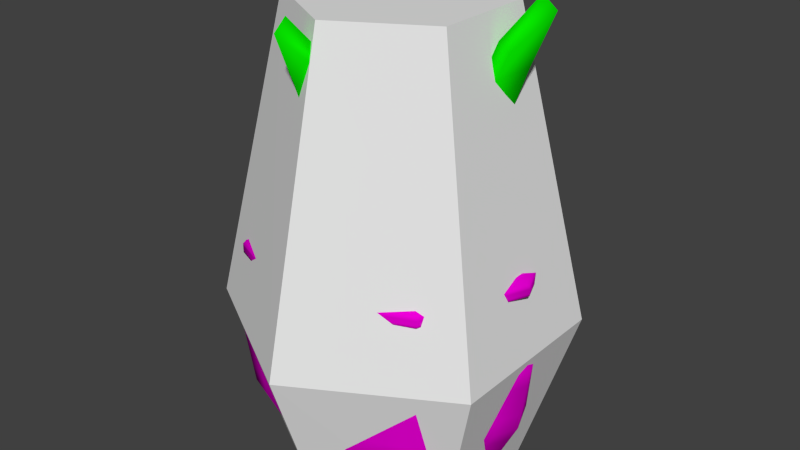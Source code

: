 # Source: pot_plant.blend  (saved by Blender 2.73.0; exported with 4.5.12 LTS)
import bpy
from mathutils import Matrix  # noqa: F401  (used for matrix-valued properties, if any)

bpy.ops.wm.read_factory_settings(use_empty=True)
scene = bpy.context.scene
scene.name = 'Scene'

# ---- collections
col_collection_1 = bpy.data.collections.new('Collection 1'); scene.collection.children.link(col_collection_1)

# ---- materials (node trees are filled in below, after node groups)
mat_material_004 = bpy.data.materials.new('Material.004')
mat_material_004.alpha_threshold = 0.0
mat_material_004.roughness = 0.5
mat_material_007 = bpy.data.materials.new('Material.007')
mat_material_007.alpha_threshold = 0.0
mat_material_007.roughness = 0.5
mat_material_006 = bpy.data.materials.new('Material.006')
mat_material_006.alpha_threshold = 0.0
mat_material_006.roughness = 0.5

# ---- material node trees
mat_material_004.use_nodes = True; mat_material_004.node_tree.nodes.clear()
_N = mat_material_004.node_tree.nodes; _L = mat_material_004.node_tree.links
n0 = _N.new('ShaderNodeOutputMaterial'); n0.name = 'Material Output'; n0.location = (300, 300)
n1 = _N.new('ShaderNodeBsdfDiffuse'); n1.name = 'Diffuse BSDF'; n1.location = (10, 300)
n1.inputs[0].default_value = (0.002328, 0.8, 0.0, 1.0)
_L.new(n1.outputs[0], n0.inputs[0])
n0.is_active_output = True
mat_material_007.use_nodes = True; mat_material_007.node_tree.nodes.clear()
_N = mat_material_007.node_tree.nodes; _L = mat_material_007.node_tree.links
n0 = _N.new('ShaderNodeOutputMaterial'); n0.name = 'Material Output'; n0.location = (300, 300)
n1 = _N.new('ShaderNodeBsdfDiffuse'); n1.name = 'Diffuse BSDF'; n1.location = (10, 300)
n1.inputs[0].default_value = (0.8, 0.6006, 0.0, 1.0)
_L.new(n1.outputs[0], n0.inputs[0])
n0.is_active_output = True
mat_material_006.use_nodes = True; mat_material_006.node_tree.nodes.clear()
_N = mat_material_006.node_tree.nodes; _L = mat_material_006.node_tree.links
n0 = _N.new('ShaderNodeOutputMaterial'); n0.name = 'Material Output'; n0.location = (300, 300)
n1 = _N.new('ShaderNodeBsdfDiffuse'); n1.name = 'Diffuse BSDF'; n1.location = (10, 300)
n1.inputs[0].default_value = (0.8, 0.0, 0.6515, 1.0)
_L.new(n1.outputs[0], n0.inputs[0])
n0.is_active_output = True

# ---- world
world_world = bpy.data.worlds.new('World'); scene.world = world_world
world_world.color = (0.05088, 0.05088, 0.05088)
world_world.use_sun_shadow = False
world_world.sun_shadow_jitter_overblur = 0.0
world_world.cycles.sampling_method = 'MANUAL'
world_world.cycles.sample_map_resolution = 256

# ---- meshes
me_cube = bpy.data.meshes.new('Cube')
me_cube.from_pydata([(-4.204, -0.7228, 12.13), (-4.209, 1.505, 12.13), (-3.444, 1.599, 11.19), (-3.443, -0.8181, 11.19), (-7.931, -0.8678, 30.73), (-7.931, 1.738, 30.73), (-7.254, 1.859, 31.39), (-7.254, -0.9852, 31.39), (-4.305, -0.9691, 16.32), (-4.639, -1.404, 20.52), (-5.663, -1.5, 24.74), (-7.054, -1.093, 28.98), (-7.35, 2.025, 28.98), (-5.834, 2.415, 24.74), (-4.74, 2.261, 20.52), (-4.347, 1.779, 16.32), (-6.636, 2.177, 29.49), (-5.013, 2.606, 24.88), (-3.942, 2.453, 20.3), (-3.563, 1.898, 15.74), (-6.355, -1.231, 29.49), (-4.89, -1.689, 24.88), (-3.836, -1.572, 20.3), (-3.526, -1.086, 15.74), (-10.12, 0.4653, 33.25), (-4.205, 0.3902, 11.97), (-9.142, 0.4653, 34.11), (-3.42, 0.3899, 10.87), (-7.834, 0.429, 29.69), (-6.459, 0.4277, 24.94), (-5.203, 0.406, 20.21), (-4.174, 0.3961, 15.52), (-8.702, 0.4302, 29.7), (-7.26, 0.4247, 24.94), (-5.958, 0.4027, 20.21), (-4.949, 0.3947, 15.51), (0.5511, 0.004831, 11.65), (-0.09521, 0.3054, 11.65), (-0.02076, 0.5384, 11.35), (0.6805, 0.2122, 11.35), (0.2292, -0.8115, 17.59), (-0.4614, -0.4907, 17.59), (-0.4046, -0.291, 17.8), (0.3499, -0.6415, 17.8), (0.6224, -0.02853, 12.99), (0.7201, -0.1405, 14.33), (0.6431, -0.3464, 15.67), (0.378, -0.6558, 17.03), (-0.444, -0.2739, 17.03), (-0.3925, 0.1352, 15.67), (-0.2978, 0.333, 14.33), (-0.1597, 0.3352, 12.99), (-0.3886, -0.06111, 17.19), (-0.3329, 0.3812, 15.72), (-0.2331, 0.587, 14.26), (-0.09008, 0.5728, 12.8), (0.5087, -0.4782, 17.19), (0.7945, -0.1432, 15.72), (0.8727, 0.07251, 14.26), (0.7585, 0.1781, 12.8), (-0.278, -1.008, 18.39), (0.2279, 0.1552, 11.6), (-0.167, -0.7778, 18.67), (0.3327, 0.3818, 11.25), (-0.1241, -0.6629, 17.26), (0.03889, -0.2918, 15.74), (0.1393, -0.05683, 14.23), (0.2475, 0.19, 12.73), (-0.2286, -0.885, 17.26), (-0.06874, -0.5214, 15.74), (0.03173, -0.2871, 14.23), (0.1408, -0.03889, 12.73), (0.5938, 1.576, 13.5), (0.823, 2.055, 15.98), (1.072, 2.571, 18.47), (1.476, 3.412, 20.97), (0.4155, 1.193, 13.51), (0.6381, 1.658, 15.98), (0.8792, 2.157, 18.47), (1.277, 2.985, 20.97), (0.2553, 0.8551, 11.06), (1.463, 3.36, 23.3), (0.4314, 1.233, 11.64), (1.68, 3.825, 22.84), (-0.4348, 1.213, 13.62), (-0.6101, 1.432, 16.02), (-0.4544, 1.877, 18.44), (0.09484, 2.6, 20.87), (0.9787, 0.5557, 13.62), (1.268, 0.5587, 16.02), (1.522, 0.9575, 18.44), (1.74, 1.835, 20.87), (1.101, 0.9558, 13.93), (1.386, 0.9938, 16.14), (1.631, 1.391, 18.36), (1.839, 2.224, 20.6), (0.3281, 2.927, 20.6), (-0.1925, 2.239, 18.36), (-0.3516, 1.802, 16.14), (-0.2065, 1.564, 13.93), (0.414, 2.971, 21.87), (1.827, 2.314, 21.87), (1.93, 2.688, 21.52), (0.6327, 3.291, 21.52), (-0.3179, 1.136, 11.23), (0.8393, 0.5974, 11.23), (0.966, 0.9847, 11.72), (-0.1026, 1.482, 11.72), (-1.465, 0.5026, 11.07), (-0.9464, 2.207, 11.07), (-0.3427, 2.099, 10.32), (-0.9061, 0.252, 10.32), (-4.07, 1.298, 25.93), (-3.452, 3.324, 25.93), (-2.883, 3.255, 26.46), (-3.557, 1.046, 26.46), (-1.553, 0.3403, 14.42), (-1.866, 0.08884, 17.77), (-2.508, 0.261, 21.14), (-3.463, 0.9015, 24.53), (-2.757, 3.24, 24.53), (-1.668, 3.309, 21.14), (-1.028, 2.955, 17.77), (-0.9205, 2.447, 14.42), (-2.182, 3.196, 24.94), (-0.9795, 3.288, 21.26), (-0.3328, 2.881, 17.6), (-0.2942, 2.344, 13.95), (-2.942, 0.6314, 24.94), (-1.922, -0.06024, 21.26), (-1.259, -0.2278, 17.6), (-0.9835, 0.06926, 13.95), (-5.135, 2.818, 27.94), (-1.205, 1.354, 10.94), (-4.39, 2.59, 28.63), (-0.607, 1.17, 10.06), (-3.747, 2.288, 25.1), (-2.622, 1.912, 21.3), (-1.87, 1.628, 17.53), (-1.133, 1.351, 13.78), (-4.412, 2.495, 25.1), (-3.248, 2.09, 21.3), (-2.498, 1.815, 17.53), (-1.742, 1.535, 13.77), (-0.5023, -1.491, 11.07), (-2.027, -0.5773, 11.07), (-1.781, -0.01778, 10.32), (-0.1252, -1.009, 10.32), (-1.827, -3.927, 25.93), (-3.644, -2.839, 25.93), (-3.438, -2.306, 26.46), (-1.456, -3.493, 26.46), (-0.356, -1.62, 14.42), (-0.1703, -1.992, 17.77), (-0.4668, -2.56, 21.14), (-1.314, -3.409, 24.53), (-3.405, -2.156, 24.53), (-3.029, -1.022, 21.14), (-2.654, -0.5038, 17.77), (-2.219, -0.5034, 14.42), (-3.204, -1.606, 24.94), (-2.838, -0.4065, 21.26), (-2.431, 0.1299, 17.6), (-1.98, 0.07454, 13.95), (-0.9255, -2.97, 24.94), (-0.02028, -2.098, 21.26), (0.2806, -1.495, 17.6), (0.04117, -1.136, 13.95), (-3.521, -4.643, 27.94), (-1.265, -1.034, 10.94), (-3.121, -3.975, 28.63), (-0.9437, -0.4979, 10.06), (-2.717, -3.364, 25.1), (-2.016, -2.239, 21.3), (-1.628, -1.612, 17.53), (-1.231, -0.9686, 13.78), (-3.077, -3.962, 25.1), (-2.33, -2.772, 21.3), (-1.951, -2.155, 17.53), (-1.553, -1.508, 13.77), (1.934, 0.1956, 9.56), (0.9007, -1.64, 9.56), (0.2303, -1.366, 8.671), (1.352, 0.627, 8.671), (4.846, -1.215, 27.17), (3.63, -3.375, 27.17), (3.003, -3.151, 27.8), (4.329, -0.7945, 27.8), (2.088, 0.3796, 13.53), (2.603, 0.6371, 17.5), (3.419, 0.3128, 21.5), (4.186, -0.6433, 25.51), (2.795, -3.115, 25.51), (1.491, -2.796, 21.5), (0.8431, -2.353, 17.5), (0.8166, -1.849, 13.53), (2.15, -2.897, 26.0), (0.749, -2.566, 21.63), (0.08833, -2.095, 17.3), (0.1283, -1.583, 12.98), (3.666, -0.2039, 26.0), (2.848, 0.8656, 21.63), (1.977, 1.167, 17.3), (1.497, 0.8325, 12.98), (5.837, -3.186, 29.56), (1.417, -0.7218, 9.411), (5.032, -2.733, 30.38), (0.7725, -0.3591, 8.366), (4.199, -2.275, 26.19), (2.986, -1.595, 21.69), (2.151, -1.13, 17.21), (1.336, -0.6752, 12.77), (4.911, -2.676, 26.19), (3.639, -1.964, 21.69), (2.815, -1.504, 17.21), (1.985, -1.041, 12.76), (-0.8194, 4.024, 12.22), (1.109, 3.961, 12.22), (1.16, 3.283, 11.42), (-0.9225, 3.354, 11.42), (-0.8263, 7.355, 28.19), (1.437, 7.274, 28.19), (1.519, 6.681, 28.76), (-0.9489, 6.769, 28.76), (-1.045, 4.213, 15.82), (-1.459, 4.69, 19.43), (-1.479, 5.523, 23.05), (-1.037, 6.486, 26.69), (1.561, 6.392, 26.69), (2.041, 5.625, 23.05), (1.894, 4.671, 19.43), (1.378, 4.153, 15.82), (1.656, 5.782, 27.13), (2.208, 4.925, 23.17), (2.009, 3.885, 19.24), (1.444, 3.432, 15.32), (-1.175, 5.883, 27.13), (-1.66, 4.807, 23.17), (-1.624, 3.926, 19.24), (-1.167, 3.505, 15.32), (0.395, 9.152, 30.35), (0.1435, 3.989, 12.09), (0.365, 8.315, 31.1), (0.1172, 3.295, 11.14), (0.2973, 7.236, 27.3), (0.2651, 6.183, 23.22), (0.2158, 5.166, 19.16), (0.1541, 4.03, 15.13), (0.3253, 7.991, 27.31), (0.2841, 6.845, 23.22), (0.2394, 5.88, 19.16), (0.1786, 4.725, 15.13), (0.2446, -4.005, 12.4), (-1.873, -3.927, 12.4), (-1.938, -3.201, 11.5), (0.3615, -3.284, 11.5), (0.2247, -7.645, 30.12), (-2.266, -7.556, 30.12), (-2.358, -6.904, 30.75), (0.359, -7.002, 30.75), (0.4696, -4.107, 16.39), (0.8645, -4.45, 20.39), (0.8929, -5.372, 24.41), (0.4727, -6.774, 28.45), (-2.518, -6.98, 28.45), (-2.802, -5.445, 24.41), (-2.565, -4.317, 20.39), (-2.114, -3.993, 16.39), (-2.652, -6.327, 28.94), (-2.956, -4.668, 24.55), (-2.681, -3.52, 20.18), (-2.201, -3.258, 15.84), (0.6277, -6.121, 28.94), (1.079, -4.608, 24.55), (1.055, -3.71, 20.18), (0.609, -3.379, 15.84), (-1.142, -9.686, 32.51), (-0.8144, -3.965, 12.25), (-1.109, -8.757, 33.34), (-0.7876, -3.221, 11.2), (-1.007, -7.505, 29.13), (-0.9474, -6.097, 24.6), (-0.864, -4.847, 20.1), (-0.819, -3.913, 15.63), (-1.039, -8.336, 29.13), (-0.9704, -6.857, 24.6), (-0.8904, -5.606, 20.1), (-0.8432, -4.646, 15.62), (3.871, 2.202, 11.8), (4.202, -0.04656, 11.8), (3.442, -0.2586, 10.85), (3.077, 2.175, 10.85), (7.605, 3.007, 30.72), (8.002, 0.3904, 30.72), (7.342, 0.1695, 31.4), (6.908, 3.025, 31.4), (4.056, 2.547, 16.06), (4.58, 3.224, 20.34), (5.334, 3.332, 24.63), (6.536, 3.017, 28.94), (7.333, 0.02584, 28.94), (5.701, -0.5815, 24.63), (4.946, -0.6909, 20.34), (4.421, -0.2841, 16.06), (6.716, -0.2293, 29.46), (4.941, -0.8774, 24.78), (4.115, -0.9883, 20.11), (3.623, -0.5218, 15.48), (5.819, 3.047, 29.46), (4.536, 3.429, 24.78), (3.688, 3.288, 20.11), (3.211, 2.532, 15.48), (10.04, 2.074, 33.29), (4.034, 1.076, 11.64), (9.063, 1.925, 34.17), (3.234, 0.9534, 10.52), (7.697, 1.675, 29.67), (6.162, 1.433, 24.84), (5.31, 1.303, 20.03), (4.065, 1.092, 15.25), (8.57, 1.81, 29.67), (6.901, 1.54, 24.84), (6.097, 1.418, 20.03), (4.863, 1.212, 15.24)], [], [(35, 15, 1, 25), (15, 19, 2, 1), (31, 23, 3, 27), (23, 8, 0, 3), (25, 1, 2, 27), (26, 6, 5, 24), (7, 4, 11, 20), (20, 11, 10, 21), (21, 10, 9, 22), (22, 9, 8, 23), (26, 7, 20, 28), (28, 20, 21, 29), (29, 21, 22, 30), (30, 22, 23, 31), (5, 6, 16, 12), (12, 16, 17, 13), (13, 17, 18, 14), (14, 18, 19, 15), (24, 5, 12, 32), (32, 12, 13, 33), (33, 13, 14, 34), (34, 14, 15, 35), (9, 34, 35, 8), (10, 33, 34, 9), (11, 32, 33, 10), (4, 24, 32, 11), (18, 30, 31, 19), (17, 29, 30, 18), (16, 28, 29, 17), (6, 26, 28, 16), (7, 26, 24, 4), (0, 25, 27, 3), (19, 31, 27, 2), (8, 35, 25, 0), (68, 48, 49, 69), (46, 69, 70, 45), (59, 44, 36, 39), (55, 67, 63, 38), (62, 42, 41, 60), (56, 47, 46, 57), (66, 58, 59, 67), (51, 55, 38, 37), (69, 49, 50, 70), (57, 46, 45, 58), (45, 70, 71, 44), (54, 66, 67, 55), (43, 62, 60, 40), (42, 62, 64, 52), (58, 45, 44, 59), (60, 41, 48, 68), (41, 42, 52, 48), (47, 68, 69, 46), (50, 54, 55, 51), (67, 59, 39, 63), (49, 53, 54, 50), (65, 57, 58, 66), (43, 40, 47, 56), (62, 43, 56, 64), (71, 51, 37, 61), (40, 60, 68, 47), (36, 61, 63, 39), (52, 64, 65, 53), (70, 50, 51, 71), (64, 56, 57, 65), (48, 52, 53, 49), (53, 65, 66, 54), (61, 37, 38, 63), (44, 71, 61, 36), (101, 81, 79, 91), (100, 81, 83, 103), (89, 77, 76, 88), (107, 82, 80, 104), (91, 79, 78, 90), (73, 93, 92, 72), (96, 75, 74, 97), (78, 86, 85, 77), (102, 101, 91, 95), (94, 90, 89, 93), (83, 102, 95, 75), (76, 84, 104, 80), (92, 88, 105, 106), (72, 92, 106, 82), (74, 94, 93, 73), (81, 100, 87, 79), (86, 97, 98, 85), (100, 103, 96, 87), (98, 73, 72, 99), (79, 87, 86, 78), (85, 98, 99, 84), (87, 96, 97, 86), (93, 89, 88, 92), (95, 91, 90, 94), (77, 85, 84, 76), (103, 83, 75, 96), (84, 99, 107, 104), (82, 106, 105, 80), (81, 101, 102, 83), (75, 95, 94, 74), (97, 74, 73, 98), (88, 76, 80, 105), (90, 78, 77, 89), (99, 72, 82, 107), (143, 123, 109, 133), (123, 127, 110, 109), (139, 131, 111, 135), (131, 116, 108, 111), (133, 109, 110, 135), (134, 114, 113, 132), (115, 112, 119, 128), (128, 119, 118, 129), (129, 118, 117, 130), (130, 117, 116, 131), (134, 115, 128, 136), (136, 128, 129, 137), (137, 129, 130, 138), (138, 130, 131, 139), (113, 114, 124, 120), (120, 124, 125, 121), (121, 125, 126, 122), (122, 126, 127, 123), (132, 113, 120, 140), (140, 120, 121, 141), (141, 121, 122, 142), (142, 122, 123, 143), (117, 142, 143, 116), (118, 141, 142, 117), (119, 140, 141, 118), (112, 132, 140, 119), (126, 138, 139, 127), (125, 137, 138, 126), (124, 136, 137, 125), (114, 134, 136, 124), (115, 134, 132, 112), (108, 133, 135, 111), (127, 139, 135, 110), (116, 143, 133, 108), (179, 159, 145, 169), (159, 163, 146, 145), (175, 167, 147, 171), (167, 152, 144, 147), (169, 145, 146, 171), (170, 150, 149, 168), (151, 148, 155, 164), (164, 155, 154, 165), (165, 154, 153, 166), (166, 153, 152, 167), (170, 151, 164, 172), (172, 164, 165, 173), (173, 165, 166, 174), (174, 166, 167, 175), (149, 150, 160, 156), (156, 160, 161, 157), (157, 161, 162, 158), (158, 162, 163, 159), (168, 149, 156, 176), (176, 156, 157, 177), (177, 157, 158, 178), (178, 158, 159, 179), (153, 178, 179, 152), (154, 177, 178, 153), (155, 176, 177, 154), (148, 168, 176, 155), (162, 174, 175, 163), (161, 173, 174, 162), (160, 172, 173, 161), (150, 170, 172, 160), (151, 170, 168, 148), (144, 169, 171, 147), (163, 175, 171, 146), (152, 179, 169, 144), (215, 195, 181, 205), (195, 199, 182, 181), (211, 203, 183, 207), (203, 188, 180, 183), (205, 181, 182, 207), (206, 186, 185, 204), (187, 184, 191, 200), (200, 191, 190, 201), (201, 190, 189, 202), (202, 189, 188, 203), (206, 187, 200, 208), (208, 200, 201, 209), (209, 201, 202, 210), (210, 202, 203, 211), (185, 186, 196, 192), (192, 196, 197, 193), (193, 197, 198, 194), (194, 198, 199, 195), (204, 185, 192, 212), (212, 192, 193, 213), (213, 193, 194, 214), (214, 194, 195, 215), (189, 214, 215, 188), (190, 213, 214, 189), (191, 212, 213, 190), (184, 204, 212, 191), (198, 210, 211, 199), (197, 209, 210, 198), (196, 208, 209, 197), (186, 206, 208, 196), (187, 206, 204, 184), (180, 205, 207, 183), (199, 211, 207, 182), (188, 215, 205, 180), (251, 231, 217, 241), (231, 235, 218, 217), (247, 239, 219, 243), (239, 224, 216, 219), (241, 217, 218, 243), (242, 222, 221, 240), (223, 220, 227, 236), (236, 227, 226, 237), (237, 226, 225, 238), (238, 225, 224, 239), (242, 223, 236, 244), (244, 236, 237, 245), (245, 237, 238, 246), (246, 238, 239, 247), (221, 222, 232, 228), (228, 232, 233, 229), (229, 233, 234, 230), (230, 234, 235, 231), (240, 221, 228, 248), (248, 228, 229, 249), (249, 229, 230, 250), (250, 230, 231, 251), (225, 250, 251, 224), (226, 249, 250, 225), (227, 248, 249, 226), (220, 240, 248, 227), (234, 246, 247, 235), (233, 245, 246, 234), (232, 244, 245, 233), (222, 242, 244, 232), (223, 242, 240, 220), (216, 241, 243, 219), (235, 247, 243, 218), (224, 251, 241, 216), (287, 267, 253, 277), (267, 271, 254, 253), (283, 275, 255, 279), (275, 260, 252, 255), (277, 253, 254, 279), (278, 258, 257, 276), (259, 256, 263, 272), (272, 263, 262, 273), (273, 262, 261, 274), (274, 261, 260, 275), (278, 259, 272, 280), (280, 272, 273, 281), (281, 273, 274, 282), (282, 274, 275, 283), (257, 258, 268, 264), (264, 268, 269, 265), (265, 269, 270, 266), (266, 270, 271, 267), (276, 257, 264, 284), (284, 264, 265, 285), (285, 265, 266, 286), (286, 266, 267, 287), (261, 286, 287, 260), (262, 285, 286, 261), (263, 284, 285, 262), (256, 276, 284, 263), (270, 282, 283, 271), (269, 281, 282, 270), (268, 280, 281, 269), (258, 278, 280, 268), (259, 278, 276, 256), (252, 277, 279, 255), (271, 283, 279, 254), (260, 287, 277, 252), (323, 303, 289, 313), (303, 307, 290, 289), (319, 311, 291, 315), (311, 296, 288, 291), (313, 289, 290, 315), (314, 294, 293, 312), (295, 292, 299, 308), (308, 299, 298, 309), (309, 298, 297, 310), (310, 297, 296, 311), (314, 295, 308, 316), (316, 308, 309, 317), (317, 309, 310, 318), (318, 310, 311, 319), (293, 294, 304, 300), (300, 304, 305, 301), (301, 305, 306, 302), (302, 306, 307, 303), (312, 293, 300, 320), (320, 300, 301, 321), (321, 301, 302, 322), (322, 302, 303, 323), (297, 322, 323, 296), (298, 321, 322, 297), (299, 320, 321, 298), (292, 312, 320, 299), (306, 318, 319, 307), (305, 317, 318, 306), (304, 316, 317, 305), (294, 314, 316, 304), (295, 314, 312, 292), (288, 313, 315, 291), (307, 319, 315, 290), (296, 323, 313, 288)])
me_cube.polygons.foreach_set('use_smooth', [True] * 306)
_uv = me_cube.uv_layers.new(name='UVMap')
_uv.uv.foreach_set('vector', [0.2222, 0.1092, 0.1871, 0.1228, 0.201, 0.03203, 0.2254, 0.02982, 0.1871, 0.1228, 0.1722, 0.1074, 0.188, 0.008902, 0.201, 0.03203, 0.7357, 0.1037, 0.6998, 0.1046, 0.7137, 0.006172, 0.7402, 0.0003743, 0.2721, 0.1114, 0.2561, 0.1254, 0.2495, 0.03391, 0.2644, 0.01202, 0.2254, 0.02982, 0.201, 0.03203, 0.1997, 0.00546, 0.2266, 0.0003743, 0.1774, 0.5312, 0.1507, 0.4575, 0.1694, 0.4483, 0.203, 0.5186, 0.2618, 0.4619, 0.2439, 0.4517, 0.2534, 0.4102, 0.2711, 0.4171, 0.2709, 0.4182, 0.2534, 0.4102, 0.2665, 0.3127, 0.2843, 0.3124, 0.2842, 0.312, 0.2665, 0.3127, 0.2674, 0.2175, 0.2839, 0.209, 0.2843, 0.2097, 0.2674, 0.2175, 0.2561, 0.1254, 0.2708, 0.1099, 0.7193, 0.5279, 0.6831, 0.4574, 0.6763, 0.4117, 0.7227, 0.4269, 0.7227, 0.4269, 0.6763, 0.4117, 0.6706, 0.3054, 0.7271, 0.3182, 0.7271, 0.3182, 0.6706, 0.3054, 0.6788, 0.2028, 0.7312, 0.2101, 0.7312, 0.2101, 0.6788, 0.2028, 0.6998, 0.1046, 0.7357, 0.1037, 0.1694, 0.4483, 0.1513, 0.4581, 0.1482, 0.4145, 0.1664, 0.4081, 0.1664, 0.4081, 0.1478, 0.4142, 0.142, 0.3068, 0.1606, 0.3091, 0.1606, 0.3091, 0.1421, 0.3063, 0.1525, 0.2037, 0.1681, 0.2138, 0.1681, 0.2138, 0.1521, 0.2045, 0.1738, 0.1059, 0.1871, 0.1228, 0.203, 0.5186, 0.1694, 0.4483, 0.1664, 0.4081, 0.2074, 0.4344, 0.2074, 0.4344, 0.1664, 0.4081, 0.1606, 0.3091, 0.2125, 0.3243, 0.2125, 0.3243, 0.1606, 0.3091, 0.1681, 0.2138, 0.2176, 0.2158, 0.2176, 0.2158, 0.1681, 0.2138, 0.1871, 0.1228, 0.2222, 0.1092, 0.2674, 0.2175, 0.2176, 0.2158, 0.2222, 0.1092, 0.2561, 0.1254, 0.2665, 0.3127, 0.2125, 0.3243, 0.2176, 0.2158, 0.2674, 0.2175, 0.2534, 0.4102, 0.2074, 0.4344, 0.2125, 0.3243, 0.2665, 0.3127, 0.2439, 0.4517, 0.203, 0.5186, 0.2074, 0.4344, 0.2534, 0.4102, 0.7841, 0.2078, 0.7312, 0.2101, 0.7357, 0.1037, 0.7713, 0.1078, 0.7841, 0.3108, 0.7271, 0.3182, 0.7312, 0.2101, 0.7841, 0.2078, 0.7684, 0.4171, 0.7227, 0.4269, 0.7271, 0.3182, 0.7841, 0.3108, 0.7601, 0.4606, 0.7193, 0.5279, 0.7227, 0.4269, 0.7684, 0.4171, 0.2616, 0.4627, 0.2271, 0.5338, 0.203, 0.5186, 0.2439, 0.4517, 0.2495, 0.03391, 0.2254, 0.02982, 0.2266, 0.0003743, 0.253, 0.007582, 0.7713, 0.1078, 0.7357, 0.1037, 0.7402, 0.0003743, 0.7662, 0.008566, 0.2561, 0.1254, 0.2222, 0.1092, 0.2254, 0.02982, 0.2495, 0.03391, 0.1103, 0.6809, 0.09727, 0.6738, 0.09442, 0.643, 0.1103, 0.6466, 0.1262, 0.6432, 0.1103, 0.6466, 0.1103, 0.6127, 0.1259, 0.6133, 0.1264, 0.5795, 0.1213, 0.584, 0.1182, 0.5548, 0.1229, 0.5477, 0.2733, 0.5688, 0.262, 0.5678, 0.2624, 0.5345, 0.2709, 0.5369, 0.1049, 0.7117, 0.09512, 0.6914, 0.09971, 0.6869, 0.1103, 0.7054, 0.1288, 0.6765, 0.1233, 0.6739, 0.1262, 0.6432, 0.1318, 0.6431, 0.2615, 0.6014, 0.2452, 0.6003, 0.2506, 0.5686, 0.262, 0.5678, 0.09932, 0.5839, 0.09432, 0.5793, 0.09789, 0.5476, 0.1026, 0.5547, 0.1103, 0.6466, 0.09442, 0.643, 0.09475, 0.6132, 0.1103, 0.6127, 0.1318, 0.6432, 0.1262, 0.6432, 0.1259, 0.6133, 0.1313, 0.6108, 0.1259, 0.6133, 0.1103, 0.6127, 0.1103, 0.5791, 0.1213, 0.584, 0.2778, 0.6006, 0.2615, 0.6014, 0.262, 0.5678, 0.2733, 0.5688, 0.1255, 0.6915, 0.1157, 0.7117, 0.1103, 0.7054, 0.1209, 0.687, 0.2711, 0.6804, 0.2599, 0.6998, 0.2604, 0.6695, 0.2742, 0.6664, 0.1312, 0.6108, 0.1259, 0.6133, 0.1213, 0.584, 0.126, 0.5791, 0.1103, 0.7054, 0.09971, 0.6869, 0.09727, 0.6738, 0.1103, 0.6809, 0.09971, 0.6869, 0.09434, 0.6906, 0.09182, 0.6765, 0.09727, 0.6738, 0.1233, 0.6739, 0.1103, 0.6809, 0.1103, 0.6466, 0.1262, 0.6432, 0.09475, 0.6132, 0.08937, 0.6106, 0.09471, 0.579, 0.09932, 0.5839, 0.262, 0.5678, 0.2506, 0.5686, 0.2539, 0.5367, 0.2624, 0.5345, 0.09442, 0.643, 0.08878, 0.6431, 0.08935, 0.6107, 0.09475, 0.6132, 0.261, 0.6353, 0.2442, 0.6327, 0.2452, 0.6003, 0.2615, 0.6014, 0.1263, 0.6907, 0.1209, 0.687, 0.1233, 0.6739, 0.1288, 0.6766, 0.2599, 0.6998, 0.2493, 0.6802, 0.2466, 0.6661, 0.2604, 0.6695, 0.1103, 0.5791, 0.09932, 0.5839, 0.1026, 0.5547, 0.1104, 0.5537, 0.1209, 0.687, 0.1103, 0.7054, 0.1103, 0.6809, 0.1233, 0.6739, 0.1182, 0.5548, 0.1104, 0.5537, 0.1104, 0.5442, 0.119, 0.5463, 0.2742, 0.6664, 0.2604, 0.6695, 0.261, 0.6353, 0.2778, 0.633, 0.1103, 0.6127, 0.09475, 0.6132, 0.09932, 0.5839, 0.1103, 0.5791, 0.2604, 0.6695, 0.2466, 0.6661, 0.2442, 0.6327, 0.261, 0.6353, 0.09727, 0.6738, 0.09185, 0.6763, 0.0888, 0.6429, 0.09442, 0.643, 0.2778, 0.633, 0.261, 0.6353, 0.2615, 0.6014, 0.2778, 0.6006, 0.1104, 0.5537, 0.1026, 0.5547, 0.1018, 0.5462, 0.1104, 0.5442, 0.1213, 0.584, 0.1103, 0.5791, 0.1104, 0.5537, 0.1182, 0.5548, 0.9593, 0.2436, 0.9375, 0.2767, 0.9392, 0.2262, 0.9649, 0.2198, 0.9604, 0.7038, 0.9427, 0.7395, 0.9308, 0.7304, 0.951, 0.6972, 0.971, 0.11, 0.9431, 0.1113, 0.9451, 0.05527, 0.964, 0.05738, 0.9442, 0.4767, 0.9313, 0.475, 0.9313, 0.4594, 0.9455, 0.4626, 0.9649, 0.2198, 0.9392, 0.2262, 0.9412, 0.1682, 0.971, 0.1637, 0.9312, 0.5731, 0.9046, 0.5731, 0.9129, 0.5249, 0.9313, 0.517, 0.9551, 0.6746, 0.9309, 0.6888, 0.9311, 0.6301, 0.9593, 0.6227, 0.9412, 0.1682, 0.9117, 0.1615, 0.9154, 0.1079, 0.9431, 0.1113, 0.9108, 0.6973, 0.9003, 0.7021, 0.8965, 0.6778, 0.9068, 0.6747, 0.903, 0.6227, 0.8931, 0.6221, 0.8956, 0.5684, 0.9046, 0.5731, 0.9308, 0.7304, 0.9108, 0.6973, 0.9068, 0.6747, 0.9309, 0.6888, 0.9451, 0.05527, 0.9262, 0.05595, 0.933, 0.003586, 0.9472, 0.0003743, 0.9129, 0.5249, 0.9045, 0.5172, 0.9108, 0.4649, 0.9184, 0.4767, 0.9313, 0.517, 0.9129, 0.5249, 0.9184, 0.4767, 0.9313, 0.475, 0.9311, 0.6301, 0.903, 0.6227, 0.9046, 0.5731, 0.9312, 0.5731, 0.9375, 0.2767, 0.9179, 0.2421, 0.9139, 0.2179, 0.9392, 0.2262, 0.9691, 0.6221, 0.9593, 0.6227, 0.9578, 0.5731, 0.9669, 0.5684, 0.9615, 0.7021, 0.951, 0.6972, 0.9551, 0.6746, 0.9654, 0.6778, 0.9578, 0.5731, 0.9312, 0.5731, 0.9313, 0.517, 0.9497, 0.5249, 0.9392, 0.2262, 0.9139, 0.2179, 0.9117, 0.1615, 0.9412, 0.1682, 0.9669, 0.5685, 0.9578, 0.5731, 0.9497, 0.5249, 0.9572, 0.5164, 0.9652, 0.6778, 0.9551, 0.6746, 0.9593, 0.6227, 0.9691, 0.6215, 0.9046, 0.5731, 0.8955, 0.5685, 0.9054, 0.5164, 0.9129, 0.5249, 0.9068, 0.6747, 0.8967, 0.6778, 0.8932, 0.6215, 0.903, 0.6227, 0.9431, 0.1113, 0.9154, 0.1079, 0.9262, 0.05595, 0.9451, 0.05527, 0.951, 0.6972, 0.9308, 0.7304, 0.9309, 0.6888, 0.9551, 0.6746, 0.958, 0.5172, 0.9497, 0.5249, 0.9442, 0.4767, 0.9518, 0.4649, 0.9313, 0.475, 0.9184, 0.4767, 0.9172, 0.4626, 0.9313, 0.4594, 0.9189, 0.7395, 0.9014, 0.7038, 0.9108, 0.6973, 0.9308, 0.7304, 0.9309, 0.6888, 0.9068, 0.6747, 0.903, 0.6227, 0.9311, 0.6301, 0.9593, 0.6227, 0.9311, 0.6301, 0.9312, 0.5731, 0.9578, 0.5731, 0.964, 0.05738, 0.9451, 0.05527, 0.9472, 0.0003743, 0.961, 0.004646, 0.971, 0.1637, 0.9412, 0.1682, 0.9431, 0.1113, 0.971, 0.11, 0.9497, 0.5249, 0.9313, 0.517, 0.9313, 0.475, 0.9442, 0.4767, 0.3494, 0.5963, 0.3209, 0.6076, 0.3318, 0.5349, 0.3513, 0.5328, 0.3209, 0.6076, 0.3087, 0.5955, 0.321, 0.5166, 0.3318, 0.5349, 0.6086, 0.6219, 0.5799, 0.6224, 0.5914, 0.5435, 0.6128, 0.5391, 0.3897, 0.5977, 0.3768, 0.609, 0.3707, 0.5358, 0.3826, 0.5183, 0.3513, 0.5328, 0.3318, 0.5349, 0.3305, 0.5136, 0.352, 0.5093, 0.3176, 0.9315, 0.2949, 0.8762, 0.3095, 0.8673, 0.3367, 0.919, 0.3845, 0.877, 0.3695, 0.8688, 0.3773, 0.8351, 0.392, 0.8407, 0.3917, 0.8412, 0.3773, 0.8351, 0.3861, 0.7575, 0.4009, 0.7569, 0.401, 0.7574, 0.3861, 0.7575, 0.3869, 0.6823, 0.401, 0.6759, 0.401, 0.6758, 0.3869, 0.6823, 0.3768, 0.609, 0.3886, 0.5965, 0.5948, 0.957, 0.5654, 0.9033, 0.5593, 0.8667, 0.5972, 0.8792, 0.5972, 0.8792, 0.5593, 0.8667, 0.5562, 0.7819, 0.6013, 0.7922, 0.6013, 0.7922, 0.5562, 0.7819, 0.5625, 0.7007, 0.605, 0.7065, 0.605, 0.7065, 0.5625, 0.7007, 0.5799, 0.6224, 0.6086, 0.6219, 0.3095, 0.8673, 0.2938, 0.8742, 0.2899, 0.8376, 0.3048, 0.8332, 0.3048, 0.8332, 0.2904, 0.8388, 0.285, 0.7543, 0.3002, 0.7556, 0.3002, 0.7556, 0.285, 0.7542, 0.2914, 0.6726, 0.3052, 0.6802, 0.3052, 0.6802, 0.2913, 0.6726, 0.3101, 0.5942, 0.3209, 0.6076, 0.3367, 0.919, 0.3095, 0.8673, 0.3048, 0.8332, 0.34, 0.855, 0.34, 0.855, 0.3048, 0.8332, 0.3002, 0.7556, 0.3432, 0.7668, 0.3432, 0.7668, 0.3002, 0.7556, 0.3052, 0.6802, 0.3463, 0.6811, 0.3463, 0.6811, 0.3052, 0.6802, 0.3209, 0.6076, 0.3494, 0.5963, 0.3869, 0.6823, 0.3463, 0.6811, 0.3494, 0.5963, 0.3768, 0.609, 0.3861, 0.7575, 0.3432, 0.7668, 0.3463, 0.6811, 0.3869, 0.6823, 0.3773, 0.8351, 0.34, 0.855, 0.3432, 0.7668, 0.3861, 0.7575, 0.3695, 0.8688, 0.3367, 0.919, 0.34, 0.855, 0.3773, 0.8351, 0.6485, 0.7054, 0.605, 0.7065, 0.6086, 0.6219, 0.6373, 0.6256, 0.6485, 0.7872, 0.6013, 0.7922, 0.605, 0.7065, 0.6485, 0.7054, 0.6355, 0.8709, 0.5972, 0.8792, 0.6013, 0.7922, 0.6485, 0.7872, 0.627, 0.9067, 0.5948, 0.957, 0.5972, 0.8792, 0.6355, 0.8709, 0.3831, 0.879, 0.3547, 0.9332, 0.3367, 0.919, 0.3695, 0.8688, 0.3707, 0.5358, 0.3513, 0.5328, 0.352, 0.5093, 0.3732, 0.5147, 0.6373, 0.6256, 0.6086, 0.6219, 0.6128, 0.5391, 0.6335, 0.5459, 0.3768, 0.609, 0.3494, 0.5963, 0.3513, 0.5328, 0.3707, 0.5358, 0.7247, 0.616, 0.6972, 0.6284, 0.7047, 0.5551, 0.7242, 0.5523, 0.6972, 0.6284, 0.6845, 0.6169, 0.6931, 0.5373, 0.7047, 0.5551, 0.0481, 0.6273, 0.01956, 0.6288, 0.02896, 0.5493, 0.05026, 0.5442, 0.7649, 0.6162, 0.7524, 0.6279, 0.7437, 0.5547, 0.7551, 0.5367, 0.7242, 0.5523, 0.7047, 0.5551, 0.7026, 0.5338, 0.724, 0.5286, 0.7074, 0.9529, 0.682, 0.8981, 0.6962, 0.8887, 0.7261, 0.9398, 0.7717, 0.8953, 0.7561, 0.8882, 0.7617, 0.8539, 0.7768, 0.8584, 0.7765, 0.8589, 0.7617, 0.8539, 0.7664, 0.7759, 0.7806, 0.7744, 0.7807, 0.7755, 0.7664, 0.7759, 0.7648, 0.7009, 0.7784, 0.6942, 0.7784, 0.6941, 0.7648, 0.7009, 0.7524, 0.6279, 0.7637, 0.6151, 0.04038, 0.9631, 0.01053, 0.9102, 0.004281, 0.8735, 0.04194, 0.8856, 0.04194, 0.8856, 0.004281, 0.8735, 0.0003743, 0.7888, 0.0439, 0.7975, 0.0439, 0.7975, 0.0003743, 0.7888, 0.004301, 0.7076, 0.04603, 0.7118, 0.04603, 0.7118, 0.004301, 0.7076, 0.01956, 0.6288, 0.0481, 0.6273, 0.6962, 0.8887, 0.6807, 0.8959, 0.6754, 0.8591, 0.6904, 0.8545, 0.6904, 0.8545, 0.6758, 0.8597, 0.6708, 0.7752, 0.6849, 0.7765, 0.6849, 0.7765, 0.6706, 0.7764, 0.672, 0.6951, 0.6857, 0.7016, 0.6857, 0.7016, 0.672, 0.695, 0.6857, 0.6157, 0.6972, 0.6284, 0.7261, 0.9398, 0.6962, 0.8887, 0.6904, 0.8545, 0.7261, 0.8758, 0.7261, 0.8758, 0.6904, 0.8545, 0.6849, 0.7765, 0.7259, 0.7863, 0.7259, 0.7863, 0.6849, 0.7765, 0.6857, 0.7016, 0.7253, 0.7005, 0.7253, 0.7005, 0.6857, 0.7016, 0.6972, 0.6284, 0.7247, 0.616, 0.7648, 0.7009, 0.7253, 0.7005, 0.7247, 0.616, 0.7524, 0.6279, 0.7664, 0.7759, 0.7259, 0.7863, 0.7253, 0.7005, 0.7648, 0.7009, 0.7617, 0.8539, 0.7261, 0.8758, 0.7259, 0.7863, 0.7664, 0.7759, 0.7561, 0.8882, 0.7261, 0.9398, 0.7261, 0.8758, 0.7617, 0.8539, 0.08803, 0.7099, 0.04603, 0.7118, 0.0481, 0.6273, 0.07656, 0.6303, 0.08803, 0.7912, 0.0439, 0.7975, 0.04603, 0.7118, 0.08803, 0.7099, 0.07997, 0.8756, 0.04194, 0.8856, 0.0439, 0.7975, 0.08803, 0.7912, 0.0722, 0.9119, 0.04038, 0.9631, 0.04194, 0.8856, 0.07997, 0.8756, 0.7703, 0.8976, 0.7448, 0.9529, 0.7261, 0.9398, 0.7561, 0.8882, 0.7437, 0.5547, 0.7242, 0.5523, 0.724, 0.5286, 0.7455, 0.5334, 0.07656, 0.6303, 0.0481, 0.6273, 0.05026, 0.5442, 0.07126, 0.5505, 0.7524, 0.6279, 0.7247, 0.616, 0.7242, 0.5523, 0.7437, 0.5547, 0.4888, 0.1035, 0.4562, 0.1175, 0.4662, 0.03114, 0.4892, 0.02827, 0.4562, 0.1175, 0.4415, 0.1038, 0.4527, 0.009989, 0.4662, 0.03114, 0.4817, 0.6014, 0.448, 0.6028, 0.4597, 0.5092, 0.4849, 0.5033, 0.5364, 0.1042, 0.5215, 0.1179, 0.5121, 0.03137, 0.5258, 0.0103, 0.4892, 0.02827, 0.4662, 0.03114, 0.4641, 0.006084, 0.4893, 0.0003743, 0.4655, 0.5026, 0.4359, 0.4365, 0.4527, 0.4257, 0.488, 0.4876, 0.5412, 0.4346, 0.5232, 0.4259, 0.5306, 0.3856, 0.548, 0.3913, 0.5474, 0.3928, 0.5306, 0.3856, 0.5378, 0.2942, 0.5554, 0.2934, 0.5554, 0.2933, 0.5378, 0.2942, 0.5361, 0.2046, 0.5526, 0.1963, 0.5526, 0.1963, 0.5361, 0.2046, 0.5215, 0.1179, 0.5347, 0.1026, 0.4679, 0.9996, 0.4338, 0.9359, 0.4269, 0.8924, 0.4712, 0.9066, 0.4712, 0.9066, 0.4269, 0.8924, 0.4212, 0.7927, 0.4747, 0.8032, 0.4747, 0.8032, 0.4212, 0.7927, 0.428, 0.696, 0.4782, 0.7017, 0.4782, 0.7017, 0.428, 0.696, 0.448, 0.6028, 0.4817, 0.6014, 0.4527, 0.4257, 0.4347, 0.4344, 0.428, 0.391, 0.4454, 0.3854, 0.4454, 0.3854, 0.4284, 0.392, 0.4213, 0.2919, 0.4385, 0.2931, 0.4385, 0.2931, 0.4212, 0.2924, 0.4249, 0.1959, 0.441, 0.204, 0.441, 0.204, 0.425, 0.1958, 0.443, 0.1023, 0.4562, 0.1175, 0.488, 0.4876, 0.4527, 0.4257, 0.4454, 0.3854, 0.488, 0.4105, 0.488, 0.4105, 0.4454, 0.3854, 0.4385, 0.2931, 0.4882, 0.3056, 0.4882, 0.3056, 0.4385, 0.2931, 0.441, 0.204, 0.4885, 0.204, 0.4885, 0.204, 0.441, 0.204, 0.4562, 0.1175, 0.4888, 0.1035, 0.5361, 0.2046, 0.4885, 0.204, 0.4888, 0.1035, 0.5215, 0.1179, 0.5378, 0.2942, 0.4882, 0.3056, 0.4885, 0.204, 0.5361, 0.2046, 0.5306, 0.3856, 0.488, 0.4105, 0.4882, 0.3056, 0.5378, 0.2942, 0.5232, 0.4259, 0.488, 0.4876, 0.488, 0.4105, 0.5306, 0.3856, 0.5282, 0.6992, 0.4782, 0.7017, 0.4817, 0.6014, 0.515, 0.605, 0.5282, 0.7957, 0.4747, 0.8032, 0.4782, 0.7017, 0.5282, 0.6992, 0.5164, 0.8954, 0.4712, 0.9066, 0.4747, 0.8032, 0.5282, 0.7957, 0.5064, 0.9383, 0.4679, 0.9996, 0.4712, 0.9066, 0.5164, 0.8954, 0.5401, 0.4367, 0.5105, 0.5026, 0.488, 0.4876, 0.5232, 0.4259, 0.5121, 0.03137, 0.4892, 0.02827, 0.4893, 0.0003743, 0.5146, 0.006339, 0.515, 0.605, 0.4817, 0.6014, 0.4849, 0.5033, 0.5096, 0.5108, 0.5215, 0.1179, 0.4888, 0.1035, 0.4892, 0.02827, 0.5121, 0.03137, 0.8522, 0.09524, 0.821, 0.1066, 0.833, 0.0282, 0.8542, 0.02602, 0.821, 0.1066, 0.8075, 0.09282, 0.8218, 0.007924, 0.833, 0.0282, 0.1976, 0.6243, 0.1659, 0.6249, 0.1772, 0.5399, 0.2001, 0.5345, 0.897, 0.09518, 0.8828, 0.1081, 0.8752, 0.02923, 0.8875, 0.009674, 0.8542, 0.02602, 0.833, 0.0282, 0.8317, 0.00507, 0.8549, 0.0003743, 0.8213, 0.4575, 0.7962, 0.3954, 0.8121, 0.3869, 0.8426, 0.4458, 0.8923, 0.3965, 0.8765, 0.3883, 0.886, 0.3518, 0.9014, 0.3572, 0.901, 0.359, 0.886, 0.3518, 0.8945, 0.2692, 0.9109, 0.269, 0.9109, 0.2684, 0.8945, 0.2692, 0.895, 0.1876, 0.9109, 0.1799, 0.9106, 0.1793, 0.895, 0.1876, 0.8828, 0.1081, 0.8953, 0.09359, 0.1874, 0.988, 0.1557, 0.9281, 0.1476, 0.8882, 0.1898, 0.9013, 0.1898, 0.9013, 0.1476, 0.8882, 0.142, 0.7978, 0.1929, 0.8084, 0.1929, 0.8084, 0.142, 0.7978, 0.1473, 0.7096, 0.1953, 0.7166, 0.1953, 0.7166, 0.1473, 0.7096, 0.1659, 0.6249, 0.1976, 0.6243, 0.8121, 0.3869, 0.7958, 0.3942, 0.7889, 0.3546, 0.8046, 0.35, 0.8046, 0.35, 0.7896, 0.357, 0.7849, 0.2676, 0.8009, 0.2679, 0.8009, 0.2679, 0.7849, 0.2661, 0.7887, 0.1767, 0.8043, 0.1856, 0.8043, 0.1856, 0.7891, 0.1762, 0.8095, 0.09118, 0.821, 0.1066, 0.8426, 0.4458, 0.8121, 0.3869, 0.8046, 0.35, 0.8447, 0.3738, 0.8447, 0.3738, 0.8046, 0.35, 0.8009, 0.2679, 0.8468, 0.2795, 0.8468, 0.2795, 0.8009, 0.2679, 0.8043, 0.1856, 0.8494, 0.1877, 0.8494, 0.1877, 0.8043, 0.1856, 0.821, 0.1066, 0.8522, 0.09524, 0.895, 0.1876, 0.8494, 0.1877, 0.8522, 0.09524, 0.8828, 0.1081, 0.8945, 0.2692, 0.8468, 0.2795, 0.8494, 0.1877, 0.895, 0.1876, 0.886, 0.3518, 0.8447, 0.3738, 0.8468, 0.2795, 0.8945, 0.2692, 0.8765, 0.3883, 0.8426, 0.4458, 0.8447, 0.3738, 0.886, 0.3518, 0.2434, 0.7128, 0.1953, 0.7166, 0.1976, 0.6243, 0.2292, 0.6268, 0.2434, 0.8021, 0.1929, 0.8084, 0.1953, 0.7166, 0.2434, 0.7128, 0.2325, 0.891, 0.1898, 0.9013, 0.1929, 0.8084, 0.2434, 0.8021, 0.2222, 0.9304, 0.1874, 0.988, 0.1898, 0.9013, 0.2325, 0.891, 0.8919, 0.3976, 0.8634, 0.4586, 0.8426, 0.4458, 0.8765, 0.3883, 0.8752, 0.02923, 0.8542, 0.02602, 0.8549, 0.0003743, 0.8778, 0.006253, 0.2292, 0.6268, 0.1976, 0.6243, 0.2001, 0.5345, 0.2226, 0.5413, 0.8828, 0.1081, 0.8522, 0.09524, 0.8542, 0.02602, 0.8752, 0.02923, 0.3505, 0.1038, 0.318, 0.1185, 0.3267, 0.03164, 0.3497, 0.02836, 0.318, 0.1185, 0.3033, 0.1048, 0.313, 0.01051, 0.3267, 0.03164, 0.8473, 0.5576, 0.8136, 0.5585, 0.8264, 0.4649, 0.8517, 0.4594, 0.3976, 0.1037, 0.3832, 0.1177, 0.3728, 0.03108, 0.386, 0.009606, 0.3497, 0.02836, 0.3267, 0.03164, 0.3241, 0.006544, 0.3493, 0.0003743, 0.3293, 0.5085, 0.3001, 0.4396, 0.3175, 0.4301, 0.3529, 0.4953, 0.4066, 0.4378, 0.3887, 0.4294, 0.3959, 0.3888, 0.4131, 0.3942, 0.4129, 0.3952, 0.3959, 0.3888, 0.4031, 0.2949, 0.4205, 0.2932, 0.4205, 0.2932, 0.4031, 0.2949, 0.3984, 0.2047, 0.4134, 0.1959, 0.4137, 0.1964, 0.3984, 0.2047, 0.3832, 0.1177, 0.3962, 0.1022, 0.8305, 0.9625, 0.796, 0.8951, 0.7895, 0.8511, 0.834, 0.8664, 0.834, 0.8664, 0.7895, 0.8511, 0.7849, 0.749, 0.8386, 0.7623, 0.8386, 0.7623, 0.7849, 0.749, 0.794, 0.652, 0.8427, 0.6588, 0.8427, 0.6588, 0.794, 0.652, 0.8136, 0.5585, 0.8473, 0.5576, 0.3175, 0.4301, 0.3005, 0.4402, 0.2962, 0.3988, 0.3126, 0.3917, 0.3126, 0.3917, 0.2958, 0.3983, 0.285, 0.2958, 0.3026, 0.2974, 0.3026, 0.2974, 0.2851, 0.2955, 0.2889, 0.1965, 0.3045, 0.2058, 0.3045, 0.2058, 0.2883, 0.1976, 0.3048, 0.1033, 0.318, 0.1185, 0.3529, 0.4953, 0.3175, 0.4301, 0.3126, 0.3917, 0.3531, 0.415, 0.3531, 0.415, 0.3126, 0.3917, 0.3026, 0.2974, 0.3523, 0.3093, 0.3523, 0.3093, 0.3026, 0.2974, 0.3045, 0.2058, 0.3516, 0.2055, 0.3516, 0.2055, 0.3045, 0.2058, 0.318, 0.1185, 0.3505, 0.1038, 0.3984, 0.2047, 0.3516, 0.2055, 0.3505, 0.1038, 0.3832, 0.1177, 0.4031, 0.2949, 0.3523, 0.3093, 0.3516, 0.2055, 0.3984, 0.2047, 0.3959, 0.3888, 0.3531, 0.415, 0.3523, 0.3093, 0.4031, 0.2949, 0.3887, 0.4294, 0.3529, 0.4953, 0.3531, 0.415, 0.3959, 0.3888, 0.8923, 0.6564, 0.8427, 0.6588, 0.8473, 0.5576, 0.8809, 0.5616, 0.8923, 0.7553, 0.8386, 0.7623, 0.8427, 0.6588, 0.8923, 0.6564, 0.8775, 0.8572, 0.834, 0.8664, 0.8386, 0.7623, 0.8923, 0.7553, 0.8696, 0.8986, 0.8305, 0.9625, 0.834, 0.8664, 0.8775, 0.8572, 0.4062, 0.4389, 0.3766, 0.5085, 0.3529, 0.4953, 0.3887, 0.4294, 0.3728, 0.03108, 0.3497, 0.02836, 0.3493, 0.0003743, 0.3748, 0.005902, 0.8809, 0.5616, 0.8473, 0.5576, 0.8517, 0.4594, 0.8763, 0.4672, 0.3832, 0.1177, 0.3505, 0.1038, 0.3497, 0.02836, 0.3728, 0.03108, 0.07025, 0.1129, 0.03405, 0.1277, 0.04483, 0.03412, 0.06977, 0.03083, 0.03405, 0.1277, 0.01776, 0.1122, 0.03067, 0.01075, 0.04483, 0.03412, 0.6159, 0.1068, 0.5785, 0.1086, 0.5902, 0.007273, 0.6173, 0.0003743, 0.1227, 0.1118, 0.1065, 0.1277, 0.0948, 0.03401, 0.1086, 0.01033, 0.06977, 0.03083, 0.04483, 0.03412, 0.04222, 0.006826, 0.06959, 0.0003743, 0.04706, 0.5435, 0.01571, 0.469, 0.03428, 0.459, 0.07247, 0.5297, 0.1292, 0.4674, 0.1099, 0.4592, 0.118, 0.4149, 0.1365, 0.42, 0.1357, 0.4226, 0.118, 0.4149, 0.1234, 0.3172, 0.1412, 0.3164, 0.1413, 0.3173, 0.1234, 0.3172, 0.1228, 0.2218, 0.1413, 0.2136, 0.1404, 0.2118, 0.1228, 0.2218, 0.1065, 0.1277, 0.1206, 0.1101, 0.6091, 0.5383, 0.5714, 0.4674, 0.5626, 0.4198, 0.611, 0.4355, 0.611, 0.4355, 0.5626, 0.4198, 0.5562, 0.3134, 0.6126, 0.3228, 0.6126, 0.3228, 0.5562, 0.3134, 0.5585, 0.2099, 0.6139, 0.215, 0.6139, 0.215, 0.5585, 0.2099, 0.5785, 0.1086, 0.6159, 0.1068, 0.03428, 0.459, 0.0158, 0.4688, 0.01231, 0.4242, 0.02932, 0.4174, 0.02932, 0.4174, 0.01223, 0.4244, 0.0005388, 0.3149, 0.01849, 0.3167, 0.01849, 0.3167, 0.0003743, 0.3168, 0.0004914, 0.2132, 0.01867, 0.2213, 0.01867, 0.2213, 0.001051, 0.2119, 0.01948, 0.1108, 0.03405, 0.1277, 0.07247, 0.5297, 0.03428, 0.459, 0.02932, 0.4174, 0.07199, 0.4437, 0.07199, 0.4437, 0.02932, 0.4174, 0.01849, 0.3167, 0.07151, 0.329, 0.07151, 0.329, 0.01849, 0.3167, 0.01867, 0.2213, 0.07125, 0.2212, 0.07125, 0.2212, 0.01867, 0.2213, 0.03405, 0.1277, 0.07025, 0.1129, 0.1228, 0.2218, 0.07125, 0.2212, 0.07025, 0.1129, 0.1065, 0.1277, 0.1234, 0.3172, 0.07151, 0.329, 0.07125, 0.2212, 0.1228, 0.2218, 0.118, 0.4149, 0.07199, 0.4437, 0.07151, 0.329, 0.1234, 0.3172, 0.1099, 0.4592, 0.07247, 0.5297, 0.07199, 0.4437, 0.118, 0.4149, 0.6699, 0.2105, 0.6139, 0.215, 0.6159, 0.1068, 0.6531, 0.1094, 0.6699, 0.3139, 0.6126, 0.3228, 0.6139, 0.215, 0.6699, 0.2105, 0.6564, 0.4236, 0.611, 0.4355, 0.6126, 0.3228, 0.6699, 0.3139, 0.6496, 0.4682, 0.6091, 0.5383, 0.611, 0.4355, 0.6564, 0.4236, 0.1286, 0.4691, 0.09801, 0.5434, 0.07247, 0.5297, 0.1099, 0.4592, 0.0948, 0.03401, 0.06977, 0.03083, 0.06959, 0.0003743, 0.09707, 0.006605, 0.6531, 0.1094, 0.6159, 0.1068, 0.6173, 0.0003743, 0.6442, 0.007854, 0.1065, 0.1277, 0.07025, 0.1129, 0.06977, 0.03083, 0.0948, 0.03401])
me_cube.materials.append(mat_material_004)
me_cube.use_remesh_preserve_volume = False
me_cube.use_remesh_preserve_attributes = False
me_cube.use_mirror_vertex_groups = False
me_cube.update()
me_cylinder_001 = bpy.data.meshes.new('Cylinder.001')
me_cylinder_001.from_pydata([(-3.016e-08, 0.2492, 1.583), (0.1762, 0.1762, 1.512), (0.2492, 3.404e-09, 1.568), (0.1762, -0.1762, 1.512), (-5.195e-08, -0.2492, 1.569), (-0.1762, -0.1762, 1.512), (-0.2492, 1.727e-08, 1.597), (-0.1762, 0.1762, 1.512), (-4.41e-08, 1.764e-08, 1.532), (0.9702, -4.082e-08, 1.601), (0.686, -0.686, 1.601), (-9.222e-08, -0.9702, 1.601), (-0.686, -0.686, 1.601), (-0.9702, 1.316e-08, 1.601), (-0.686, 0.686, 1.601), (-7.402e-09, 0.9702, 1.601), (0.686, 0.686, 1.601), (-0.5191, 0.5191, 1.484), (-0.3347, 0.3347, 1.635), (-0.7341, 1.426e-08, 1.65), (-0.4734, 1.548e-08, 1.512), (-0.5191, -0.5191, 1.484), (-0.3347, -0.3347, 1.635), (-8.047e-08, -0.7341, 1.65), (-6.749e-08, -0.4734, 1.512), (0.5191, -0.5191, 1.484), (0.3347, -0.3347, 1.635), (0.7341, -2.658e-08, 1.65), (0.4734, -1.085e-08, 1.512), (0.5191, 0.5191, 1.484), (0.3347, 0.3347, 1.635), (-2.61e-08, 0.4734, 1.512), (-1.629e-08, 0.7341, 1.65)], [], [(31, 18, 7, 0), (18, 20, 6, 7), (20, 22, 5, 6), (22, 24, 4, 5), (24, 26, 3, 4), (26, 28, 2, 3), (28, 30, 1, 2), (30, 31, 0, 1), (0, 7, 8), (7, 6, 8), (6, 5, 8), (5, 4, 8), (4, 3, 8), (3, 2, 8), (2, 1, 8), (1, 0, 8), (16, 15, 32, 29), (29, 32, 31, 30), (9, 16, 29, 27), (27, 29, 30, 28), (10, 9, 27, 25), (25, 27, 28, 26), (11, 10, 25, 23), (23, 25, 26, 24), (12, 11, 23, 21), (21, 23, 24, 22), (13, 12, 21, 19), (19, 21, 22, 20), (14, 13, 19, 17), (17, 19, 20, 18), (15, 14, 17, 32), (32, 17, 18, 31)])
me_cylinder_001.polygons.foreach_set('use_smooth', [True] * 32)
_uv = me_cylinder_001.uv_layers.new(name='UVMap')
_uv.uv.foreach_set('vector', [0.408, 0.7181, 0.2604, 0.599, 0.3782, 0.5496, 0.4499, 0.6157, 0.2604, 0.599, 0.2775, 0.4096, 0.3813, 0.4522, 0.3782, 0.5496, 0.2775, 0.4096, 0.3983, 0.2625, 0.4478, 0.3806, 0.3813, 0.4522, 0.3983, 0.2625, 0.5871, 0.2809, 0.5451, 0.3834, 0.4478, 0.3806, 0.5871, 0.2809, 0.7349, 0.4004, 0.6163, 0.4502, 0.5451, 0.3834, 0.7349, 0.4004, 0.7187, 0.5904, 0.6143, 0.5476, 0.6163, 0.4502, 0.7187, 0.5904, 0.5971, 0.737, 0.5477, 0.6185, 0.6143, 0.5476, 0.5971, 0.737, 0.408, 0.7181, 0.4499, 0.6157, 0.5477, 0.6185, 0.4499, 0.6157, 0.3782, 0.5496, 0.4965, 0.4997, 0.3782, 0.5496, 0.3813, 0.4522, 0.4965, 0.4997, 0.3813, 0.4522, 0.4478, 0.3806, 0.4965, 0.4997, 0.4478, 0.3806, 0.5451, 0.3834, 0.4965, 0.4997, 0.5451, 0.3834, 0.6163, 0.4502, 0.4965, 0.4997, 0.6163, 0.4502, 0.6143, 0.5476, 0.4965, 0.4997, 0.6143, 0.5476, 0.5477, 0.6185, 0.4965, 0.4997, 0.5477, 0.6185, 0.4499, 0.6157, 0.4965, 0.4997, 0.7039, 0.9999, 0.2986, 0.9847, 0.3491, 0.8617, 0.6537, 0.8753, 0.6537, 0.8753, 0.3491, 0.8617, 0.408, 0.7181, 0.5971, 0.737, 0.9958, 0.7039, 0.7039, 0.9999, 0.6537, 0.8753, 0.8663, 0.6508, 0.8663, 0.6508, 0.6537, 0.8753, 0.5971, 0.737, 0.7187, 0.5904, 0.9958, 0.2881, 0.9958, 0.7039, 0.8663, 0.6508, 0.8724, 0.3416, 0.8724, 0.3416, 0.8663, 0.6508, 0.7187, 0.5904, 0.7349, 0.4004, 0.6962, 0.01414, 0.9958, 0.2881, 0.8724, 0.3416, 0.6459, 0.1373, 0.6459, 0.1373, 0.8724, 0.3416, 0.7349, 0.4004, 0.5871, 0.2809, 0.2911, 9.977e-05, 0.6962, 0.01414, 0.6459, 0.1373, 0.3415, 0.1245, 0.3415, 0.1245, 0.6459, 0.1373, 0.5871, 0.2809, 0.3983, 0.2625, 0.0005192, 0.2962, 0.2911, 9.977e-05, 0.3415, 0.1245, 0.1298, 0.3491, 0.1298, 0.3491, 0.3415, 0.1245, 0.3983, 0.2625, 0.2775, 0.4096, 9.977e-05, 0.7108, 0.0005192, 0.2962, 0.1298, 0.3491, 0.1232, 0.6576, 0.1232, 0.6576, 0.1298, 0.3491, 0.2775, 0.4096, 0.2604, 0.599, 0.2986, 0.9847, 9.977e-05, 0.7108, 0.1232, 0.6576, 0.3491, 0.8617, 0.3491, 0.8617, 0.1232, 0.6576, 0.2604, 0.599, 0.408, 0.7181])
me_cylinder_001.materials.append(mat_material_007)
me_cylinder_001.use_remesh_preserve_volume = False
me_cylinder_001.use_remesh_preserve_attributes = False
me_cylinder_001.use_mirror_vertex_groups = False
me_cylinder_001.update()
me_cylinder_000 = bpy.data.meshes.new('Cylinder.000')
me_cylinder_000.from_pydata([(-1.57e-09, 0.7893, 0.01107), (-7.476e-09, 0.8482, 1.434), (0.5581, 0.5581, 0.01107), (0.5997, 0.5997, 1.434), (0.7893, -3.293e-08, 0.01107), (0.8482, -3.533e-08, 1.434), (0.5581, -0.5581, 0.01107), (0.5997, -0.5997, 1.434), (-7.057e-08, -0.7893, 0.01107), (-8.162e-08, -0.8482, 1.434), (-0.5581, -0.5581, 0.01107), (-0.5997, -0.5997, 1.434), (-0.7893, 1.098e-08, 0.01107), (-0.8482, 1.186e-08, 1.434), (-0.5581, 0.5581, 0.01107), (-0.5997, 0.5997, 1.434), (2.701e-10, 1.036, 0.5016), (7.803e-10, 1.105, 0.9922), (0.7812, 0.7812, 0.9922), (0.7327, 0.7327, 0.5016), (1.105, -4.907e-08, 0.9922), (1.036, -4.557e-08, 0.5016), (0.7812, -0.7812, 0.9922), (0.7327, -0.7327, 0.5016), (-9.58e-08, -1.105, 0.9922), (-9.032e-08, -1.036, 0.5016), (-0.7812, -0.7812, 0.9922), (-0.7327, -0.7327, 0.5016), (-1.105, 1.239e-08, 0.9922), (-1.036, 1.209e-08, 0.5016), (-0.7812, 0.7812, 0.9922), (-0.7327, 0.7327, 0.5016), (9.449e-10, 1.062, 1.545), (0.7512, 0.7512, 1.545), (1.062, -4.694e-08, 1.545), (0.7512, -0.7512, 1.545), (-9.193e-08, -1.062, 1.545), (-0.7512, -0.7512, 1.545), (-1.062, 1.217e-08, 1.545), (-0.7512, 0.7512, 1.545), (9.449e-10, 1.062, 1.612), (0.7512, 0.7512, 1.612), (1.062, -4.694e-08, 1.612), (0.7512, -0.7512, 1.612), (-9.193e-08, -1.062, 1.612), (-0.7512, -0.7512, 1.612), (-1.062, 1.217e-08, 1.612), (-0.7512, 0.7512, 1.612), (-1.033e-09, 0.9926, 1.665), (0.7019, 0.7019, 1.665), (0.9926, -4.335e-08, 1.665), (0.7019, -0.7019, 1.665), (-8.781e-08, -0.9926, 1.665), (-0.7019, -0.7019, 1.665), (-0.9926, 1.187e-08, 1.665), (-0.7019, 0.7019, 1.665), (-4.664e-09, 0.8645, 1.674), (0.6113, 0.6113, 1.674), (0.8645, -3.678e-08, 1.674), (0.6113, -0.6113, 1.674), (-8.025e-08, -0.8645, 1.674), (-0.6113, -0.6113, 1.674), (-0.8645, 1.132e-08, 1.674), (-0.6113, 0.6113, 1.674), (-7.771e-09, 0.7963, 1.609), (0.5631, 0.5631, 1.609), (0.7963, -3.329e-08, 1.609), (0.5631, -0.5631, 1.609), (-7.739e-08, -0.7963, 1.609), (-0.5631, -0.5631, 1.609), (-0.7963, 1.101e-08, 1.609), (-0.5631, 0.5631, 1.609), (0.8196, -3.448e-08, 1.456), (0.5796, -0.5796, 1.456), (-7.791e-08, -0.8196, 1.456), (-0.5796, -0.5796, 1.456), (-0.8196, 1.112e-08, 1.456), (-0.5796, 0.5796, 1.456), (-6.253e-09, 0.8196, 1.456), (0.5796, 0.5796, 1.456), (0.5714, 0.5714, 0.04836), (0.8081, -3.389e-08, 0.04836), (0.5714, -0.5714, 0.04836), (-7.207e-08, -0.8081, 0.04836), (-0.5714, -0.5714, 0.04836), (-0.8081, 1.107e-08, 0.04836), (-0.5714, 0.5714, 0.04836), (-1.43e-09, 0.8081, 0.04836)], [], [(17, 1, 3, 18), (18, 3, 5, 20), (20, 5, 7, 22), (22, 7, 9, 24), (24, 9, 11, 26), (26, 11, 13, 28), (1, 15, 39, 32), (30, 15, 1, 17), (28, 13, 15, 30), (0, 2, 4, 6, 8, 10, 12, 14), (85, 29, 31, 86), (29, 28, 30, 31), (86, 31, 16, 87), (31, 30, 17, 16), (84, 27, 29, 85), (27, 26, 28, 29), (83, 25, 27, 84), (25, 24, 26, 27), (82, 23, 25, 83), (23, 22, 24, 25), (81, 21, 23, 82), (21, 20, 22, 23), (80, 19, 21, 81), (19, 18, 20, 21), (87, 16, 19, 80), (16, 17, 18, 19), (15, 13, 38, 39), (13, 11, 37, 38), (11, 9, 36, 37), (9, 7, 35, 36), (7, 5, 34, 35), (5, 3, 33, 34), (3, 1, 32, 33), (32, 39, 47, 40), (39, 38, 46, 47), (38, 37, 45, 46), (37, 36, 44, 45), (36, 35, 43, 44), (35, 34, 42, 43), (34, 33, 41, 42), (33, 32, 40, 41), (40, 47, 55, 48), (47, 46, 54, 55), (46, 45, 53, 54), (45, 44, 52, 53), (44, 43, 51, 52), (43, 42, 50, 51), (42, 41, 49, 50), (41, 40, 48, 49), (48, 55, 63, 56), (55, 54, 62, 63), (54, 53, 61, 62), (53, 52, 60, 61), (52, 51, 59, 60), (51, 50, 58, 59), (50, 49, 57, 58), (49, 48, 56, 57), (56, 63, 71, 64), (63, 62, 70, 71), (62, 61, 69, 70), (61, 60, 68, 69), (60, 59, 67, 68), (59, 58, 66, 67), (58, 57, 65, 66), (57, 56, 64, 65), (64, 71, 77, 78), (71, 70, 76, 77), (70, 69, 75, 76), (69, 68, 74, 75), (68, 67, 73, 74), (67, 66, 72, 73), (66, 65, 79, 72), (65, 64, 78, 79), (0, 87, 80, 2), (2, 80, 81, 4), (4, 81, 82, 6), (6, 82, 83, 8), (8, 83, 84, 10), (10, 84, 85, 12), (14, 86, 87, 0), (12, 85, 86, 14)])
me_cylinder_000.polygons.foreach_set('use_smooth', [True] * 81)
_uv = me_cylinder_000.uv_layers.new(name='UVMap')
_uv.uv.foreach_set('vector', [0.1729, 0.1131, 0.1745, 0.0102, 0.3166, 0.0003372, 0.3457, 0.1085, 0.6916, 0.5585, 0.6625, 0.6666, 0.5174, 0.6567, 0.519, 0.5538, 0.519, 0.5538, 0.5174, 0.6567, 0.3753, 0.6667, 0.3462, 0.5585, 0.3457, 0.5587, 0.3165, 0.6667, 0.1714, 0.6568, 0.1731, 0.5539, 0.1731, 0.5539, 0.1714, 0.6568, 0.02936, 0.6666, 0.0002585, 0.5585, 0.3462, 0.1084, 0.3753, 0.00032, 0.5204, 0.01019, 0.5188, 0.1131, 0.1607, 0.9828, 0.0235, 0.9997, 0.0003977, 0.9543, 0.1602, 0.9365, 0.0002585, 0.1083, 0.02941, 0.0002585, 0.1745, 0.0102, 0.1729, 0.1131, 0.5188, 0.1131, 0.5204, 0.01019, 0.6625, 0.0002585, 0.6916, 0.1084, 0.436, 0.6672, 0.563, 0.6672, 0.6528, 0.757, 0.6528, 0.884, 0.563, 0.9738, 0.436, 0.9738, 0.3462, 0.884, 0.3462, 0.757, 0.5178, 0.3123, 0.5188, 0.2078, 0.6832, 0.2169, 0.6546, 0.3242, 0.5188, 0.2078, 0.5188, 0.1131, 0.6916, 0.1084, 0.6832, 0.2169, 0.03733, 0.3242, 0.008764, 0.2171, 0.1728, 0.2078, 0.1718, 0.3123, 0.008764, 0.2171, 0.0002585, 0.1083, 0.1729, 0.1131, 0.1728, 0.2078, 0.3834, 0.3242, 0.3548, 0.2172, 0.5188, 0.2078, 0.5178, 0.3123, 0.3548, 0.2172, 0.3462, 0.1084, 0.5188, 0.1131, 0.5188, 0.2078, 0.1741, 0.3547, 0.1731, 0.4592, 0.008764, 0.45, 0.03739, 0.3428, 0.1731, 0.4592, 0.1731, 0.5539, 0.0002585, 0.5585, 0.008764, 0.45, 0.3086, 0.3428, 0.3372, 0.4499, 0.1731, 0.4592, 0.1741, 0.3547, 0.3372, 0.4499, 0.3457, 0.5587, 0.1731, 0.5539, 0.1731, 0.4592, 0.52, 0.3546, 0.519, 0.4591, 0.3546, 0.45, 0.3832, 0.3428, 0.519, 0.4591, 0.519, 0.5538, 0.3462, 0.5585, 0.3546, 0.45, 0.6544, 0.3427, 0.6831, 0.4497, 0.519, 0.4591, 0.52, 0.3546, 0.6831, 0.4497, 0.6916, 0.5585, 0.519, 0.5538, 0.519, 0.4591, 0.1718, 0.3123, 0.1728, 0.2078, 0.3372, 0.217, 0.3085, 0.3242, 0.1728, 0.2078, 0.1729, 0.1131, 0.3457, 0.1085, 0.3372, 0.217, 0.9499, 0.9996, 0.8138, 0.9828, 0.8133, 0.9364, 0.973, 0.9542, 0.8138, 0.9828, 0.6766, 0.9997, 0.6535, 0.9542, 0.8133, 0.9364, 0.02358, 0.6672, 0.1592, 0.6845, 0.1598, 0.7306, 0.0004442, 0.7125, 0.1592, 0.6845, 0.2953, 0.6672, 0.3183, 0.7122, 0.1598, 0.7306, 0.6767, 0.6672, 0.8123, 0.6844, 0.8129, 0.7306, 0.6535, 0.7124, 0.8123, 0.6844, 0.9483, 0.6672, 0.9714, 0.7122, 0.8129, 0.7306, 0.2968, 0.9997, 0.1607, 0.9828, 0.1602, 0.9365, 0.3199, 0.9543, 0.1602, 0.9365, 0.0003977, 0.9543, 0.0002585, 0.9381, 0.1602, 0.926, 0.973, 0.9542, 0.8133, 0.9364, 0.8133, 0.9259, 0.9731, 0.9381, 0.8133, 0.9364, 0.6535, 0.9542, 0.6533, 0.9381, 0.8133, 0.9259, 0.0004442, 0.7125, 0.1598, 0.7306, 0.1598, 0.7411, 0.0002585, 0.7286, 0.1598, 0.7306, 0.3183, 0.7122, 0.3206, 0.7284, 0.1598, 0.7411, 0.6535, 0.7124, 0.8129, 0.7306, 0.8129, 0.741, 0.6533, 0.7285, 0.8129, 0.7306, 0.9714, 0.7122, 0.9737, 0.7284, 0.8129, 0.741, 0.3199, 0.9543, 0.1602, 0.9365, 0.1602, 0.926, 0.3201, 0.9381, 0.1602, 0.926, 0.0002585, 0.9381, 0.005702, 0.9186, 0.1602, 0.9122, 0.9731, 0.9381, 0.8133, 0.9259, 0.8133, 0.9121, 0.9677, 0.9186, 0.8133, 0.9259, 0.6533, 0.9381, 0.6588, 0.9185, 0.8133, 0.9121, 0.0002585, 0.7286, 0.1598, 0.7411, 0.1599, 0.7549, 0.005632, 0.7481, 0.1598, 0.7411, 0.3206, 0.7284, 0.3152, 0.7481, 0.1599, 0.7549, 0.6533, 0.7285, 0.8129, 0.741, 0.813, 0.7548, 0.6587, 0.7481, 0.8129, 0.741, 0.9737, 0.7284, 0.9683, 0.748, 0.813, 0.7548, 0.3201, 0.9381, 0.1602, 0.926, 0.1602, 0.9122, 0.3146, 0.9187, 0.1602, 0.9122, 0.005702, 0.9186, 0.01601, 0.892, 0.16, 0.889, 0.9677, 0.9186, 0.8133, 0.9121, 0.8131, 0.889, 0.9574, 0.8919, 0.8133, 0.9121, 0.6588, 0.9185, 0.6691, 0.8919, 0.8131, 0.889, 0.005632, 0.7481, 0.1599, 0.7549, 0.1601, 0.7781, 0.01587, 0.7748, 0.1599, 0.7549, 0.3152, 0.7481, 0.3048, 0.7749, 0.1601, 0.7781, 0.6587, 0.7481, 0.813, 0.7548, 0.8132, 0.778, 0.6689, 0.7747, 0.813, 0.7548, 0.9683, 0.748, 0.9579, 0.7748, 0.8132, 0.778, 0.3146, 0.9187, 0.1602, 0.9122, 0.16, 0.889, 0.3043, 0.892, 0.16, 0.889, 0.01601, 0.892, 0.02163, 0.8716, 0.16, 0.8691, 0.9574, 0.8919, 0.8131, 0.889, 0.8131, 0.869, 0.9517, 0.8715, 0.8131, 0.889, 0.6691, 0.8919, 0.6747, 0.8715, 0.8131, 0.869, 0.01587, 0.7748, 0.1601, 0.7781, 0.1602, 0.7981, 0.02145, 0.7953, 0.1601, 0.7781, 0.3048, 0.7749, 0.2992, 0.7954, 0.1602, 0.7981, 0.6689, 0.7747, 0.8132, 0.778, 0.8133, 0.798, 0.6745, 0.7952, 0.8132, 0.778, 0.9579, 0.7748, 0.9523, 0.7953, 0.8133, 0.798, 0.3043, 0.892, 0.16, 0.889, 0.16, 0.8691, 0.2987, 0.8716, 0.16, 0.8691, 0.02163, 0.8716, 0.01889, 0.8368, 0.16, 0.8339, 0.9517, 0.8715, 0.8131, 0.869, 0.813, 0.8338, 0.9545, 0.8367, 0.8131, 0.869, 0.6747, 0.8715, 0.672, 0.8367, 0.813, 0.8338, 0.02145, 0.7953, 0.1602, 0.7981, 0.1602, 0.8333, 0.01864, 0.8301, 0.1602, 0.7981, 0.2992, 0.7954, 0.302, 0.8303, 0.1602, 0.8333, 0.6745, 0.7952, 0.8133, 0.798, 0.8133, 0.8333, 0.6717, 0.83, 0.8133, 0.798, 0.9523, 0.7953, 0.955, 0.8302, 0.8133, 0.8333, 0.2987, 0.8716, 0.16, 0.8691, 0.16, 0.8339, 0.3014, 0.8368, 0.1718, 0.3214, 0.1718, 0.3123, 0.3085, 0.3242, 0.3061, 0.3332, 0.6521, 0.3338, 0.6544, 0.3427, 0.52, 0.3546, 0.52, 0.3455, 0.52, 0.3455, 0.52, 0.3546, 0.3832, 0.3428, 0.3856, 0.3337, 0.3062, 0.3339, 0.3086, 0.3428, 0.1741, 0.3547, 0.1741, 0.3456, 0.1741, 0.3456, 0.1741, 0.3547, 0.03739, 0.3428, 0.03979, 0.3337, 0.3857, 0.3331, 0.3834, 0.3242, 0.5178, 0.3123, 0.5179, 0.3214, 0.03969, 0.333, 0.03733, 0.3242, 0.1718, 0.3123, 0.1718, 0.3214, 0.5179, 0.3214, 0.5178, 0.3123, 0.6546, 0.3242, 0.6522, 0.3332])
me_cylinder_000.materials.append(mat_material_006)
me_cylinder_000.use_remesh_preserve_volume = False
me_cylinder_000.use_remesh_preserve_attributes = False
me_cylinder_000.use_mirror_vertex_groups = False
me_cylinder_000.update()
me_cylinder_002 = bpy.data.meshes.new('Cylinder.002')
me_cylinder_002.from_pydata([(-5.456e-09, 0.8719, -0.1358), (-2.723e-09, 0.7505, 3.302), (0.7551, 0.4359, -0.1357), (0.65, 0.3753, 3.302), (0.7551, -0.4359, -0.1357), (0.65, -0.3753, 3.302), (-8.168e-08, -0.8719, -0.1358), (-6.834e-08, -0.7505, 3.302), (-0.7551, -0.4359, -0.1357), (-0.65, -0.3753, 3.302), (-0.7551, 0.4359, -0.1357), (-0.65, 0.3753, 3.302), (1.85e-08, 1.276, 1.082), (1.094, 0.6381, 1.082), (1.094, -0.6381, 1.082), (-9.187e-08, -1.276, 1.082), (-1.094, -0.6381, 1.082), (-1.094, 0.6381, 1.082)], [], [(12, 1, 3, 13), (13, 3, 5, 14), (14, 5, 7, 15), (3, 1, 11, 9, 7, 5), (15, 7, 9, 16), (17, 11, 1, 12), (0, 2, 4, 6, 8, 10), (8, 16, 17, 10), (10, 17, 12, 0), (6, 15, 16, 8), (4, 14, 15, 6), (2, 13, 14, 4), (0, 12, 13, 2), (16, 9, 11, 17)])
me_cylinder_002.use_remesh_preserve_volume = False
me_cylinder_002.use_remesh_preserve_attributes = False
me_cylinder_002.use_mirror_vertex_groups = False
me_cylinder_002.update()

# ---- objects
ob_plant = bpy.data.objects.new('plant', me_cube)
ob_soil = bpy.data.objects.new('soil', me_cylinder_001)
ob_pot = bpy.data.objects.new('pot', me_cylinder_000)
ob_ucx_plant = bpy.data.objects.new('UCX_plant', me_cylinder_002)

# ---- transforms, parenting, visibility, modifiers, constraints
ob_plant.location = (0.0, 0.0, 0.0)
ob_plant.lineart.crease_threshold = 0.0
ob_soil.location = (0.0, 0.0, 0.0)
ob_soil.scale = (10.0, 10.0, 10.0)
ob_soil.lineart.crease_threshold = 0.0
_m = ob_soil.modifiers.new('Solidify', 'SOLIDIFY')
_m.nonmanifold_thickness_mode = 'FIXED'
_m.nonmanifold_merge_threshold = 0.0003
_m = ob_soil.modifiers.new('Subsurf', 'SUBSURF')
_m.uv_smooth = 'PRESERVE_CORNERS'
_m.quality = 2
_m.subdivision_type = 'SIMPLE'
_m.show_only_control_edges = False
ob_pot.location = (0.0, 0.0, 0.0)
ob_pot.scale = (10.0, 10.0, 10.0)
ob_pot.lineart.crease_threshold = 0.0
_m = ob_pot.modifiers.new('Solidify', 'SOLIDIFY')
_m.nonmanifold_thickness_mode = 'FIXED'
_m.nonmanifold_merge_threshold = 0.0003
_m = ob_pot.modifiers.new('Subsurf', 'SUBSURF')
_m.uv_smooth = 'PRESERVE_CORNERS'
_m.quality = 2
_m.subdivision_type = 'SIMPLE'
_m.show_only_control_edges = False
ob_ucx_plant.location = (0.0, 0.0, 0.0)
ob_ucx_plant.scale = (10.0, 10.0, 10.0)
ob_ucx_plant.hide_viewport = True
ob_ucx_plant.lineart.crease_threshold = 0.0

# ---- collection membership
col_collection_1.objects.link(ob_plant)
col_collection_1.objects.link(ob_soil)
col_collection_1.objects.link(ob_pot)
col_collection_1.objects.link(ob_ucx_plant)

# ---- scene / render settings (as saved in the file)
scene.frame_start = 1; scene.frame_end = 250; scene.frame_set(1)
scene.render.engine = 'CYCLES'
scene.render.resolution_percentage = 50
scene.render.dither_intensity = 0.0
scene.cycles.use_denoising = False
scene.cycles.samples = 10
scene.cycles.sampling_pattern = 'TABULATED_SOBOL'
scene.cycles.light_sampling_threshold = 0.0
scene.cycles.use_adaptive_sampling = False
scene.cycles.use_light_tree = False
scene.cycles.blur_glossy = 0.0
scene.cycles.pixel_filter_type = 'GAUSSIAN'
scene.cycles.sample_clamp_indirect = 0.0
scene.view_settings.view_transform = 'Standard'
bpy.context.view_layer.update()

# ---- added for rendering (the .blend has no active camera and no usable light): camera, sun
cam_auto = bpy.data.cameras.new('AutoCamera')
cam_auto.lens = 50.0
cam_auto.sensor_width = 36.0
cam_auto.clip_end = 1000.0
ob_auto_camera = bpy.data.objects.new('AutoCamera', cam_auto)
scene.collection.objects.link(ob_auto_camera)
ob_auto_camera.location = (42.9301, -51.5161, 51.359)
ob_auto_camera.rotation_euler = (1.09748, -7.21219e-08, 0.694738)
scene.camera = ob_auto_camera
light_auto_sun = bpy.data.lights.new('AutoSun', 'SUN')
light_auto_sun.energy = 3.0
light_auto_sun.angle = 0.0523599
ob_auto_sun = bpy.data.objects.new('AutoSun', light_auto_sun)
scene.collection.objects.link(ob_auto_sun)
ob_auto_sun.rotation_euler = (0.872665, 0.174533, 0.523599)
bpy.context.view_layer.update()
